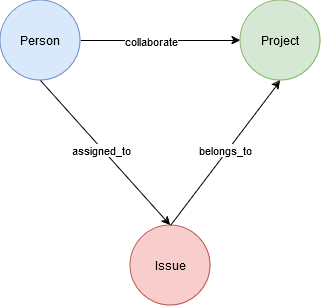

The diagram above was exported from draw.io. Its source (the exported page's mxGraphModel, read from the mxfile embedded in the PNG):
<mxGraphModel dx="794" dy="464" grid="1" gridSize="10" guides="1" tooltips="1" connect="1" arrows="1" fold="1" page="1" pageScale="1" pageWidth="827" pageHeight="1169" math="0" shadow="0">
  <root>
    <mxCell id="0" />
    <mxCell id="1" parent="0" />
    <mxCell id="as_6xtil4vGqhpMmNZQm-9" style="edgeStyle=orthogonalEdgeStyle;rounded=0;orthogonalLoop=1;jettySize=auto;html=1;exitX=1;exitY=0.5;exitDx=0;exitDy=0;entryX=0;entryY=0.5;entryDx=0;entryDy=0;" edge="1" parent="1" source="as_6xtil4vGqhpMmNZQm-1" target="as_6xtil4vGqhpMmNZQm-2">
      <mxGeometry relative="1" as="geometry" />
    </mxCell>
    <mxCell id="as_6xtil4vGqhpMmNZQm-10" value="collaborate" style="edgeLabel;html=1;align=center;verticalAlign=middle;resizable=0;points=[];" vertex="1" connectable="0" parent="as_6xtil4vGqhpMmNZQm-9">
      <mxGeometry x="0.275" y="-3" relative="1" as="geometry">
        <mxPoint x="-32" y="-3" as="offset" />
      </mxGeometry>
    </mxCell>
    <mxCell id="as_6xtil4vGqhpMmNZQm-1" value="Person" style="ellipse;whiteSpace=wrap;html=1;aspect=fixed;fillColor=#dae8fc;strokeColor=#6c8ebf;" vertex="1" parent="1">
      <mxGeometry x="230" y="320" width="80" height="80" as="geometry" />
    </mxCell>
    <mxCell id="as_6xtil4vGqhpMmNZQm-2" value="Project" style="ellipse;whiteSpace=wrap;html=1;aspect=fixed;fillColor=#d5e8d4;strokeColor=#82b366;" vertex="1" parent="1">
      <mxGeometry x="470" y="320" width="80" height="80" as="geometry" />
    </mxCell>
    <mxCell id="as_6xtil4vGqhpMmNZQm-3" value="Issue" style="ellipse;whiteSpace=wrap;html=1;aspect=fixed;fillColor=#f8cecc;strokeColor=#b85450;" vertex="1" parent="1">
      <mxGeometry x="360" y="545" width="80" height="80" as="geometry" />
    </mxCell>
    <mxCell id="as_6xtil4vGqhpMmNZQm-5" value="" style="endArrow=classic;html=1;rounded=0;exitX=0.5;exitY=1;exitDx=0;exitDy=0;entryX=0.5;entryY=0;entryDx=0;entryDy=0;" edge="1" parent="1" source="as_6xtil4vGqhpMmNZQm-1" target="as_6xtil4vGqhpMmNZQm-3">
      <mxGeometry width="50" height="50" relative="1" as="geometry">
        <mxPoint x="300" y="400" as="sourcePoint" />
        <mxPoint x="340" y="350" as="targetPoint" />
      </mxGeometry>
    </mxCell>
    <mxCell id="as_6xtil4vGqhpMmNZQm-6" value="assigned_to" style="edgeLabel;html=1;align=center;verticalAlign=middle;resizable=0;points=[];" vertex="1" connectable="0" parent="as_6xtil4vGqhpMmNZQm-5">
      <mxGeometry x="0.258" relative="1" as="geometry">
        <mxPoint x="-21" y="-21" as="offset" />
      </mxGeometry>
    </mxCell>
    <mxCell id="as_6xtil4vGqhpMmNZQm-7" value="" style="endArrow=classic;html=1;rounded=0;exitX=0.5;exitY=0;exitDx=0;exitDy=0;entryX=0.5;entryY=1;entryDx=0;entryDy=0;" edge="1" parent="1" source="as_6xtil4vGqhpMmNZQm-3" target="as_6xtil4vGqhpMmNZQm-2">
      <mxGeometry width="50" height="50" relative="1" as="geometry">
        <mxPoint x="430" y="500" as="sourcePoint" />
        <mxPoint x="480" y="450" as="targetPoint" />
      </mxGeometry>
    </mxCell>
    <mxCell id="as_6xtil4vGqhpMmNZQm-8" value="belongs_to" style="edgeLabel;html=1;align=center;verticalAlign=middle;resizable=0;points=[];" vertex="1" connectable="0" parent="as_6xtil4vGqhpMmNZQm-7">
      <mxGeometry x="0.0219" y="2" relative="1" as="geometry">
        <mxPoint as="offset" />
      </mxGeometry>
    </mxCell>
  </root>
</mxGraphModel>